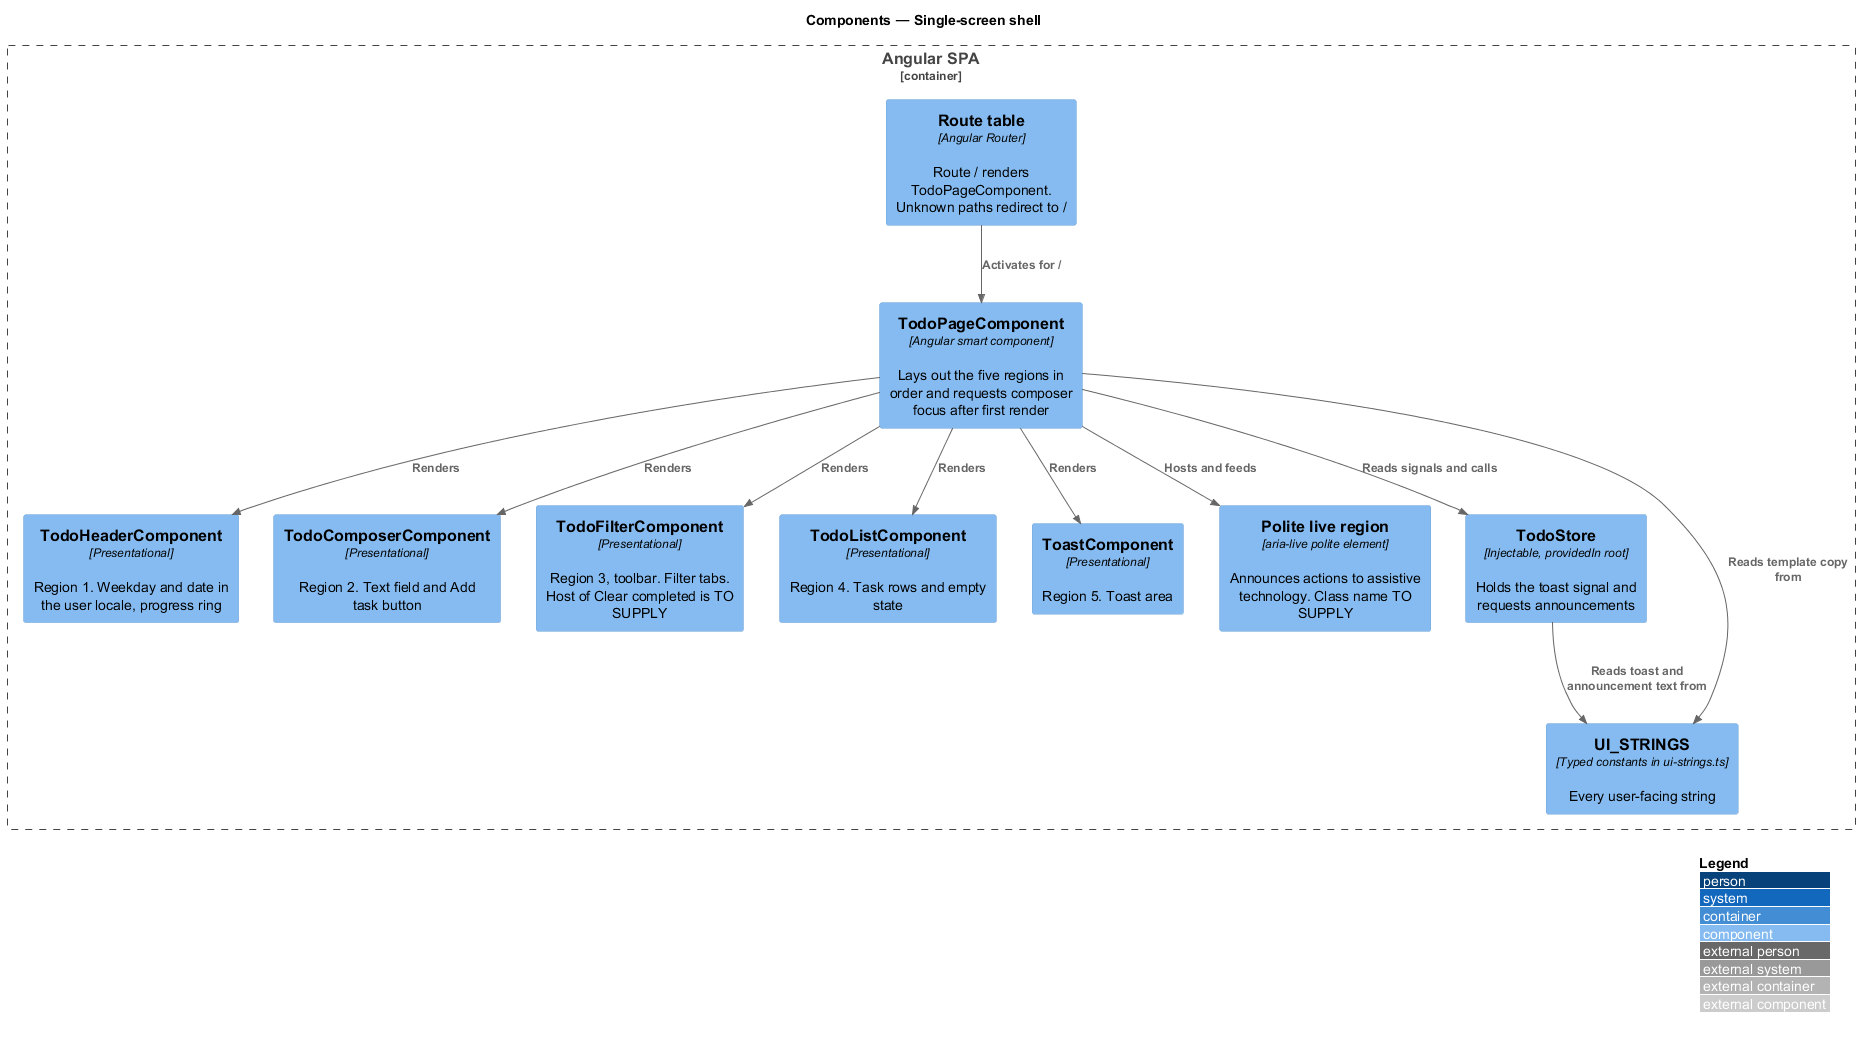

The diagram above was rendered by PlantUML. Its source (embedded in the PNG):
@startuml
!include <C4/C4_Component>
LAYOUT_WITH_LEGEND()
title Components — Single-screen shell

Container_Boundary(spa, "Angular SPA") {
  Component(routes, "Route table", "Angular Router", "Route / renders TodoPageComponent. Unknown paths redirect to /")
  Component(page, "TodoPageComponent", "Angular smart component", "Lays out the five regions in order and requests composer focus after first render")
  Component(header, "TodoHeaderComponent", "Presentational", "Region 1. Weekday and date in the user locale, progress ring")
  Component(composer, "TodoComposerComponent", "Presentational", "Region 2. Text field and Add task button")
  Component(filter, "TodoFilterComponent", "Presentational", "Region 3, toolbar. Filter tabs. Host of Clear completed is TO SUPPLY")
  Component(list, "TodoListComponent", "Presentational", "Region 4. Task rows and empty state")
  Component(toast, "ToastComponent", "Presentational", "Region 5. Toast area")
  Component(live, "Polite live region", "aria-live polite element", "Announces actions to assistive technology. Class name TO SUPPLY")
  Component(store, "TodoStore", "Injectable, providedIn root", "Holds the toast signal and requests announcements")
  Component(strings, "UI_STRINGS", "Typed constants in ui-strings.ts", "Every user-facing string")
}

Rel(routes, page, "Activates for /")
Rel(page, header, "Renders")
Rel(page, composer, "Renders")
Rel(page, filter, "Renders")
Rel(page, list, "Renders")
Rel(page, toast, "Renders")
Rel(page, live, "Hosts and feeds")
Rel(page, store, "Reads signals and calls")
Rel(store, strings, "Reads toast and announcement text from")
Rel(page, strings, "Reads template copy from")
@enduml